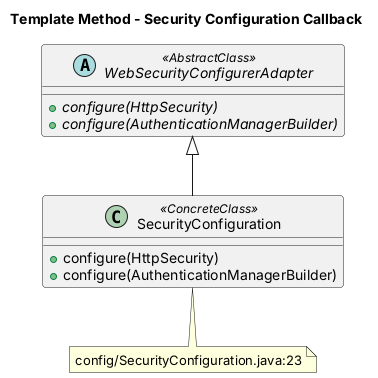

The diagram above was rendered by PlantUML. Its source (embedded in the PNG):
@startuml template_method
title Template Method - Security Configuration Callback
skinparam shadowing false
abstract class WebSecurityConfigurerAdapter <<AbstractClass>> {
  +{abstract} configure(HttpSecurity)
  +{abstract} configure(AuthenticationManagerBuilder)
}
class SecurityConfiguration <<ConcreteClass>> {
  +configure(HttpSecurity)
  +configure(AuthenticationManagerBuilder)
}
WebSecurityConfigurerAdapter <|-- SecurityConfiguration
note bottom of SecurityConfiguration : config/SecurityConfiguration.java:23
@enduml